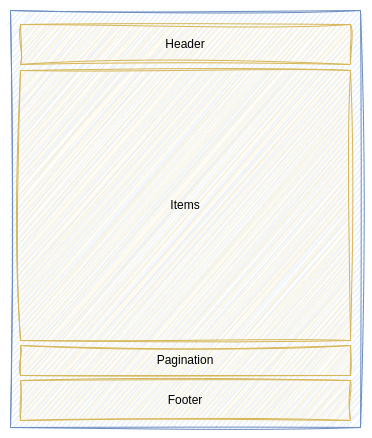

The diagram above was exported from draw.io. Its source (the exported page's mxGraphModel, read from the mxfile embedded in the PNG):
<mxGraphModel dx="1487" dy="969" grid="1" gridSize="10" guides="1" tooltips="1" connect="1" arrows="1" fold="1" page="1" pageScale="1" pageWidth="827" pageHeight="1169" math="0" shadow="0">
  <root>
    <mxCell id="0" />
    <mxCell id="1" parent="0" />
    <mxCell id="2" value="" style="rounded=0;whiteSpace=wrap;html=1;fillColor=#dae8fc;strokeColor=#6c8ebf;sketch=1;curveFitting=1;jiggle=2;" vertex="1" parent="1">
      <mxGeometry x="130" y="180" width="350" height="417" as="geometry" />
    </mxCell>
    <mxCell id="3" value="Header" style="rounded=0;whiteSpace=wrap;html=1;fillColor=#fff2cc;strokeColor=#d6b656;sketch=1;curveFitting=1;jiggle=2;" vertex="1" parent="1">
      <mxGeometry x="140" y="194" width="330" height="40" as="geometry" />
    </mxCell>
    <mxCell id="4" value="Footer" style="rounded=0;whiteSpace=wrap;html=1;fillColor=#fff2cc;strokeColor=#d6b656;sketch=1;curveFitting=1;jiggle=2;" vertex="1" parent="1">
      <mxGeometry x="140" y="550" width="330" height="40" as="geometry" />
    </mxCell>
    <mxCell id="5" value="Items" style="rounded=0;whiteSpace=wrap;html=1;fillColor=#fff2cc;strokeColor=#d6b656;sketch=1;curveFitting=1;jiggle=2;" vertex="1" parent="1">
      <mxGeometry x="140" y="240" width="330" height="270" as="geometry" />
    </mxCell>
    <mxCell id="6" value="Pagination" style="rounded=0;whiteSpace=wrap;html=1;fillColor=#fff2cc;strokeColor=#d6b656;sketch=1;curveFitting=1;jiggle=2;" vertex="1" parent="1">
      <mxGeometry x="140" y="515" width="330" height="30" as="geometry" />
    </mxCell>
  </root>
</mxGraphModel>